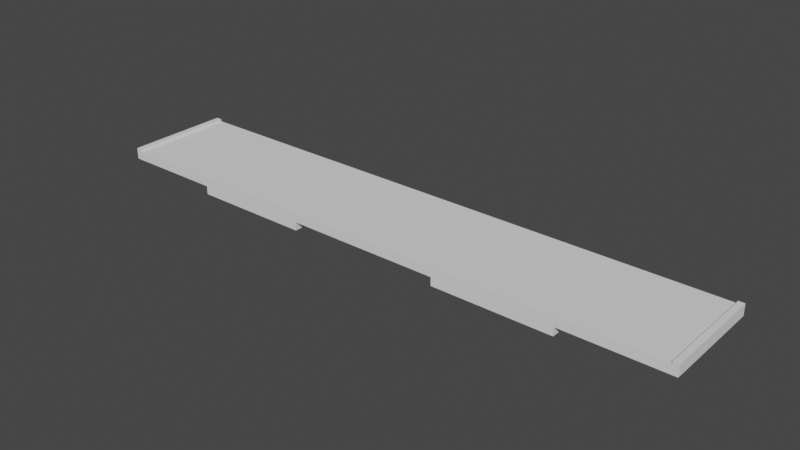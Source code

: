 # Source: rpicpu.panel.lcdsupport.blend  (saved by Blender 3.6.11; exported with 4.5.12 LTS)
import bpy
from mathutils import Matrix  # noqa: F401  (used for matrix-valued properties, if any)

bpy.ops.wm.read_factory_settings(use_empty=True)
scene = bpy.context.scene
scene.name = 'Scene'

# ---- collections
col_cpu = bpy.data.collections.new('cpu'); scene.collection.children.link(col_cpu)

# ---- world
world_world = bpy.data.worlds.new('World'); scene.world = world_world
world_world.use_nodes = True; world_world.node_tree.nodes.clear()
_N = world_world.node_tree.nodes; _L = world_world.node_tree.links
n0 = _N.new('ShaderNodeOutputWorld'); n0.name = 'World Output'; n0.location = (300, 300)
n1 = _N.new('ShaderNodeBackground'); n1.name = 'Background'; n1.location = (10, 300)
n1.inputs[0].default_value = (0.05088, 0.05088, 0.05088, 1.0)
_L.new(n1.outputs[0], n0.inputs[0])
n0.is_active_output = True
world_world.color = (0.05088, 0.05088, 0.05088)
world_world.use_sun_shadow = False
world_world.sun_shadow_jitter_overblur = 0.0

# ---- meshes
me_cube_115 = bpy.data.meshes.new('Cube.115')
me_cube_115.from_pydata([(-1.527e-06, 1.4, -3.171e-07), (1.0, 1.4, -3.171e-07), (-1.527e-06, 2.9, -3.171e-07), (1.0, 2.9, -3.171e-07), (17.4, 1.4, -3.171e-07), (17.4, 2.9, -3.171e-07), (37.4, 1.4, -3.171e-07), (37.4, 2.9, -3.171e-07), (50.4, 1.4, -3.171e-07), (50.4, 2.9, -3.171e-07), (63.4, 1.4, -3.171e-07), (63.4, 2.9, -3.171e-07), (83.4, 1.4, -3.171e-07), (83.4, 2.9, -3.171e-07), (99.8, 1.4, -3.171e-07), (99.8, 2.9, -3.171e-07), (100.8, 1.4, -3.171e-07), (100.8, 2.9, -3.171e-07), (-1.527e-06, 1.4, 18.0), (1.0, 1.4, 18.0), (-1.527e-06, 2.9, 18.0), (1.0, 2.9, 18.0), (17.4, 1.4, 18.0), (17.4, 2.9, 18.0), (37.4, 1.4, 18.0), (37.4, 2.9, 18.0), (50.4, 1.4, 18.0), (50.4, 2.9, 18.0), (63.4, 1.4, 18.0), (63.4, 2.9, 18.0), (83.4, 1.4, 18.0), (83.4, 2.9, 18.0), (99.8, 1.4, 18.0), (99.8, 2.9, 18.0), (100.8, 1.4, 18.0), (100.8, 2.9, 18.0), (17.4, 7.6e-07, -3.171e-07), (37.4, 7.6e-07, -3.171e-07), (63.4, 7.6e-07, -3.171e-07), (83.4, 7.6e-07, -3.171e-07), (17.4, 7.6e-07, 18.0), (37.4, 7.6e-07, 18.0), (63.4, 7.6e-07, 18.0), (83.4, 7.6e-07, 18.0), (-1.527e-06, 3.3, -3.171e-07), (1.0, 3.3, -3.171e-07), (-1.527e-06, 3.3, 18.0), (1.0, 3.3, 18.0), (99.8, 3.3, -3.171e-07), (100.8, 3.3, -3.171e-07), (99.8, 3.3, 18.0), (100.8, 3.3, 18.0)], [], [(15, 13, 31, 33), (1, 4, 22, 19), (5, 3, 21, 23), (13, 11, 29, 31), (2, 0, 18, 20), (11, 9, 27, 29), (12, 14, 32, 30), (16, 17, 35, 34), (7, 5, 23, 25), (9, 7, 25, 27), (6, 8, 26, 24), (8, 10, 28, 26), (21, 3, 45, 47), (38, 39, 43, 42), (36, 37, 41, 40), (28, 10, 38, 42), (6, 24, 41, 37), (22, 4, 36, 40), (12, 30, 43, 39), (45, 44, 46, 47), (2, 20, 46, 44), (49, 48, 50, 51), (15, 33, 50, 48), (35, 17, 49, 51), (20, 18, 19, 22, 40, 41, 24, 26, 28, 42, 43, 30, 32, 34, 35, 51, 50, 33, 31, 29, 27, 25, 23, 21, 47, 46), (8, 6, 37, 36, 4, 1, 0, 2, 44, 45, 3, 5, 7, 9, 11, 13, 15, 48, 49, 17, 16, 14, 12, 39, 38, 10), (32, 14, 16, 34), (19, 18, 0, 1)])
_uv = me_cube_115.uv_layers.new(name='UVMap')
_uv.uv.foreach_set('vector', [0.625, 0.5, 0.625, 0.5, 0.625, 0.5, 0.625, 0.5, 0.625, 0.5, 0.625, 0.5, 0.625, 0.5, 0.625, 0.5, 0.625, 0.5, 0.625, 0.5, 0.625, 0.5, 0.625, 0.5, 0.625, 0.5, 0.625, 0.5, 0.625, 0.5, 0.625, 0.5, 0.625, 0.5, 0.625, 0.5, 0.625, 0.5, 0.625, 0.5, 0.625, 0.5, 0.625, 0.5, 0.625, 0.5, 0.625, 0.5, 0.625, 0.5, 0.625, 0.5, 0.625, 0.5, 0.625, 0.5, 0.625, 0.5, 0.625, 0.5, 0.625, 0.5, 0.625, 0.5, 0.625, 0.5, 0.625, 0.5, 0.625, 0.5, 0.625, 0.5, 0.625, 0.5, 0.625, 0.5, 0.625, 0.5, 0.625, 0.5, 0.625, 0.5, 0.625, 0.5, 0.625, 0.5, 0.625, 0.5, 0.625, 0.5, 0.625, 0.5, 0.625, 0.5, 0.625, 0.5, 0.625, 0.5, 0.625, 0.5, 0.625, 0.5, 0.625, 0.5, 0.625, 0.5, 0.625, 0.5, 0.625, 0.5, 0.625, 0.5, 0.625, 0.5, 0.625, 0.5, 0.625, 0.5, 0.625, 0.5, 0.625, 0.5, 0.625, 0.5, 0.625, 0.5, 0.625, 0.5, 0.625, 0.5, 0.625, 0.5, 0.625, 0.5, 0.625, 0.5, 0.625, 0.5, 0.625, 0.5, 0.625, 0.5, 0.625, 0.5, 0.625, 0.5, 0.625, 0.5, 0.625, 0.5, 0.625, 0.5, 0.625, 0.5, 0.625, 0.5, 0.625, 0.5, 0.625, 0.5, 0.625, 0.5, 0.625, 0.5, 0.625, 0.5, 0.625, 0.5, 0.625, 0.5, 0.625, 0.5, 0.625, 0.5, 0.625, 0.5, 0.625, 0.5, 0.625, 0.5, 0.625, 0.5, 0.625, 0.5, 0.625, 0.5, 0.625, 0.5, 0.625, 0.5, 0.625, 0.5, 0.625, 0.5, 0.625, 0.5, 0.625, 0.5, 0.625, 0.5, 0.625, 0.5, 0.625, 0.5, 0.625, 0.5, 0.625, 0.5, 0.625, 0.5, 0.625, 0.5, 0.625, 0.5, 0.625, 0.5, 0.625, 0.5, 0.625, 0.5, 0.625, 0.5, 0.625, 0.5, 0.625, 0.5, 0.625, 0.5, 0.625, 0.5, 0.625, 0.5, 0.625, 0.5, 0.625, 0.5, 0.625, 0.5, 0.625, 0.5, 0.625, 0.5, 0.625, 0.5, 0.625, 0.5, 0.625, 0.5, 0.625, 0.5, 0.625, 0.5, 0.625, 0.5, 0.625, 0.5, 0.625, 0.5, 0.625, 0.5, 0.625, 0.5, 0.625, 0.5, 0.625, 0.5, 0.625, 0.5, 0.625, 0.5, 0.625, 0.5, 0.625, 0.5, 0.625, 0.5, 0.625, 0.5, 0.625, 0.5, 0.625, 0.5, 0.625, 0.5, 0.625, 0.5, 0.625, 0.5, 0.625, 0.5, 0.625, 0.5, 0.625, 0.5, 0.625, 0.5, 0.625, 0.5, 0.625, 0.5, 0.625, 0.5, 0.625, 0.5, 0.625, 0.5, 0.625, 0.5, 0.625, 0.5, 0.625, 0.5])
me_cube_115.update()

# ---- objects
ob_cube_010 = bpy.data.objects.new('Cube.010', me_cube_115)

# ---- transforms, parenting, visibility, modifiers, constraints
ob_cube_010.location = (0.0, -6.08e-06, 0.0)
ob_cube_010.rotation_euler = (1.571, 2.22e-16, 2.22e-16)

# ---- collection membership
col_cpu.objects.link(ob_cube_010)

# ---- scene / render settings (as saved in the file)
scene.frame_start = 1; scene.frame_end = 250; scene.frame_set(19)
scene.render.engine = 'BLENDER_EEVEE_NEXT'
scene.cycles.use_denoising = False
scene.cycles.samples = 128
scene.cycles.sampling_pattern = 'TABULATED_SOBOL'
scene.cycles.use_adaptive_sampling = False
scene.cycles.use_light_tree = False
scene.view_settings.view_transform = 'Filmic'
bpy.context.view_layer.update()

# ---- added for rendering (the .blend has no active camera and no usable light): camera, sun
cam_auto = bpy.data.cameras.new('AutoCamera')
cam_auto.lens = 50.0
cam_auto.sensor_width = 36.0
cam_auto.clip_end = 1663.51
ob_auto_camera = bpy.data.objects.new('AutoCamera', cam_auto)
scene.collection.objects.link(ob_auto_camera)
ob_auto_camera.location = (145.187, -122.745, 77.4797)
ob_auto_camera.rotation_euler = (1.09748, -7.21219e-08, 0.694738)
scene.camera = ob_auto_camera
light_auto_sun = bpy.data.lights.new('AutoSun', 'SUN')
light_auto_sun.energy = 3.0
light_auto_sun.angle = 0.0523599
ob_auto_sun = bpy.data.objects.new('AutoSun', light_auto_sun)
scene.collection.objects.link(ob_auto_sun)
ob_auto_sun.rotation_euler = (0.872665, 0.174533, 0.523599)
bpy.context.view_layer.update()
